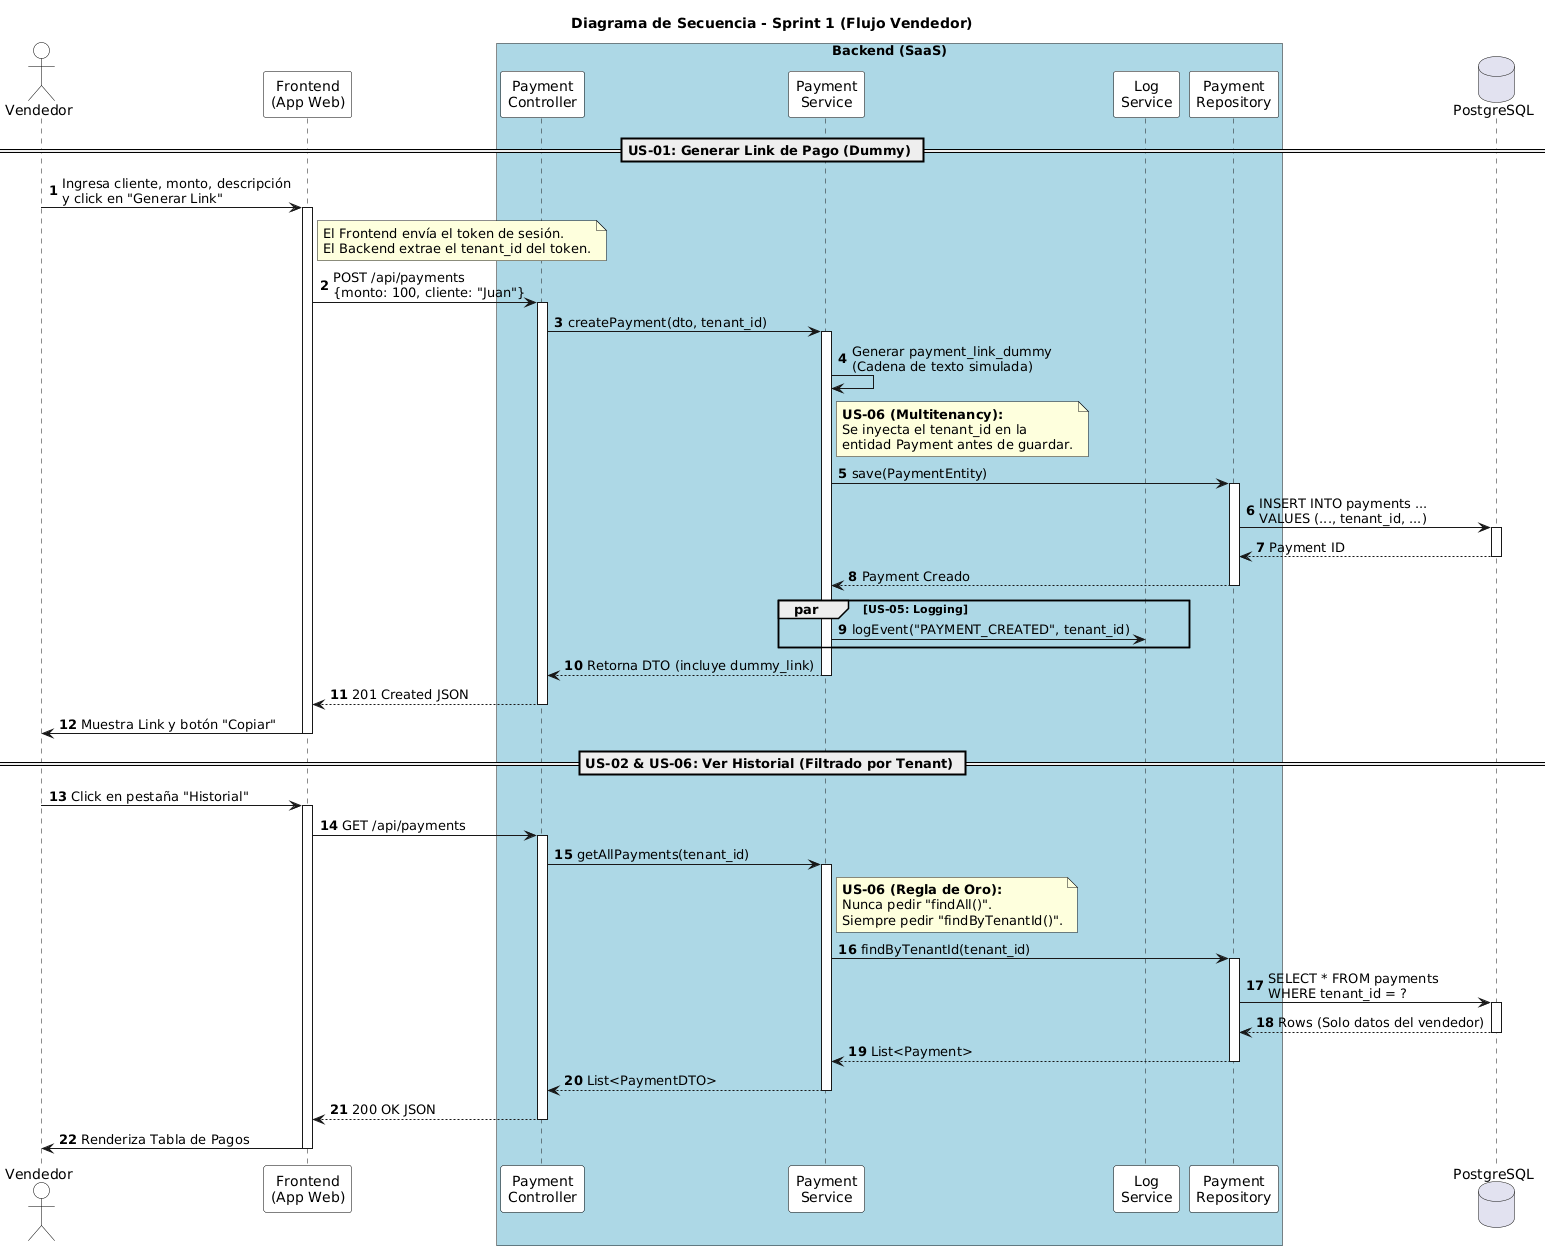

The diagram above was rendered by PlantUML. Its source (embedded in the PNG):
@startuml
' Configuración visual
autonumber
skinparam responseMessageBelowArrow true
skinparam boxPadding 10
skinparam participant {
    BackgroundColor White
    BorderColor Black
}
skinparam actor {
    BackgroundColor White
    BorderColor Black
}

title Diagrama de Secuencia - Sprint 1 (Flujo Vendedor)

actor "Vendedor" as User
participant "Frontend\n(App Web)" as FE
box "Backend (SaaS)" #LightBlue
    participant "Payment\nController" as API
    participant "Payment\nService" as Service
    participant "Log\nService" as Logger
    participant "Payment\nRepository" as Repo
end box
database "PostgreSQL" as DB

' --- US-01: Generar Link de Pago (Dummy) ---
== US-01: Generar Link de Pago (Dummy) ==

User -> FE : Ingresa cliente, monto, descripción\ny click en "Generar Link"
activate FE

    note right of FE
        El Frontend envía el token de sesión.
        El Backend extrae el tenant_id del token.
    end note

    FE -> API : POST /api/payments\n{monto: 100, cliente: "Juan"}
    activate API

        API -> Service : createPayment(dto, tenant_id)
        activate Service

            ' Lógica Dummy
            Service -> Service : Generar payment_link_dummy\n(Cadena de texto simulada)
            
            note right of Service
                **US-06 (Multitenancy):**
                Se inyecta el tenant_id en la
                entidad Payment antes de guardar.
            end note

            Service -> Repo : save(PaymentEntity)
            activate Repo
                Repo -> DB : INSERT INTO payments ...\nVALUES (..., tenant_id, ...)
                activate DB
                DB --> Repo : Payment ID
                deactivate DB
            Repo --> Service : Payment Creado
            deactivate Repo

            ' US-05 Logs (Asíncrono/Fuego y olvido)
            par US-05: Logging
                Service -> Logger : logEvent("PAYMENT_CREATED", tenant_id)
            end

        Service --> API : Retorna DTO (incluye dummy_link)
        deactivate Service

    API --> FE : 201 Created JSON
    deactivate API

FE -> User : Muestra Link y botón "Copiar"
deactivate FE

' --- US-02: Ver Historial (Validando Multitenancy) ---
== US-02 & US-06: Ver Historial (Filtrado por Tenant) ==

User -> FE : Click en pestaña "Historial"
activate FE

    FE -> API : GET /api/payments
    activate API

        API -> Service : getAllPayments(tenant_id)
        activate Service

            note right of Service
                **US-06 (Regla de Oro):**
                Nunca pedir "findAll()".
                Siempre pedir "findByTenantId()".
            end note

            Service -> Repo : findByTenantId(tenant_id)
            activate Repo
                Repo -> DB : SELECT * FROM payments\nWHERE tenant_id = ?
                activate DB
                DB --> Repo : Rows (Solo datos del vendedor)
                deactivate DB
            Repo --> Service : List<Payment>
            deactivate Repo

        Service --> API : List<PaymentDTO>
        deactivate Service

    API --> FE : 200 OK JSON
    deactivate API

FE -> User : Renderiza Tabla de Pagos
deactivate FE
@enduml